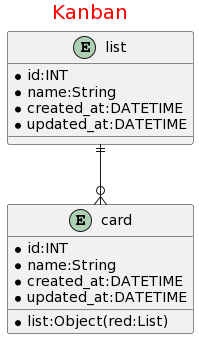

The diagram above was rendered by PlantUML. Its source (embedded in the PNG):
@startuml
center header <font size=20 color=red>Kanban </font>

entity "list" as e02 {
  *id:INT
  *name:String
  *created_at:DATETIME
  *updated_at:DATETIME
}

entity "card" as e01 {
 *id:INT
 *name:String
 *list:Object(red:List)
 *created_at:DATETIME
 *updated_at:DATETIME
}

e02||--o{ e01
@enduml